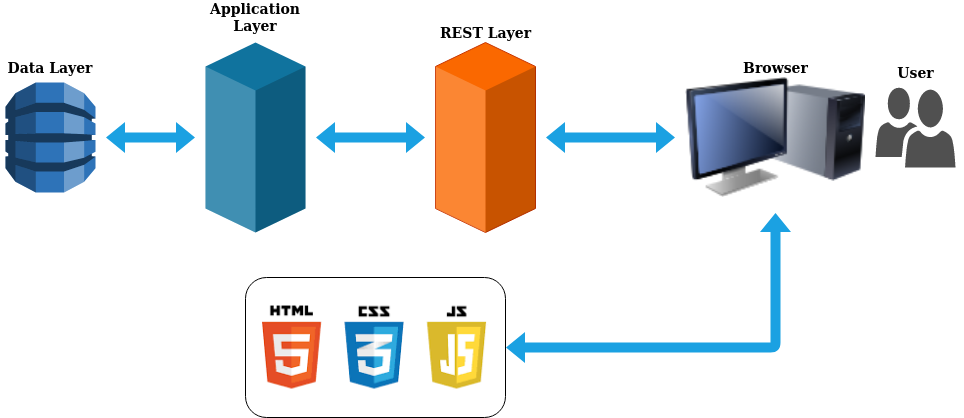

The diagram above was exported from draw.io. Its source (the exported page's mxGraphModel, read from the mxfile embedded in the PNG):
<mxGraphModel dx="1422" dy="747" grid="1" gridSize="10" guides="1" tooltips="1" connect="1" arrows="1" fold="1" page="1" pageScale="1" pageWidth="1169" pageHeight="827" math="0" shadow="0">
  <root>
    <mxCell id="0" />
    <mxCell id="1" parent="0" />
    <mxCell id="5Iij1Kryye9gqOW65-mD-19" value="" style="rounded=1;whiteSpace=wrap;html=1;fontSize=14;" vertex="1" parent="1">
      <mxGeometry x="370" y="430" width="260" height="140" as="geometry" />
    </mxCell>
    <mxCell id="5Iij1Kryye9gqOW65-mD-1" value="" style="outlineConnect=0;dashed=0;verticalLabelPosition=bottom;verticalAlign=top;align=center;html=1;shape=mxgraph.aws3.dynamo_db;fillColor=#2E73B8;gradientColor=none;" vertex="1" parent="1">
      <mxGeometry x="130" y="235" width="90" height="110" as="geometry" />
    </mxCell>
    <mxCell id="5Iij1Kryye9gqOW65-mD-2" value="Data Layer" style="text;html=1;strokeColor=none;fillColor=none;align=center;verticalAlign=middle;whiteSpace=wrap;rounded=0;fontSize=14;fontStyle=1" vertex="1" parent="1">
      <mxGeometry x="125" y="210" width="100" height="20" as="geometry" />
    </mxCell>
    <mxCell id="5Iij1Kryye9gqOW65-mD-4" value="" style="shape=flexArrow;endArrow=classic;startArrow=classic;html=1;fontSize=14;fillColor=#1ba1e2;strokeColor=none;" edge="1" parent="1">
      <mxGeometry width="50" height="50" relative="1" as="geometry">
        <mxPoint x="230" y="290" as="sourcePoint" />
        <mxPoint x="320" y="290" as="targetPoint" />
      </mxGeometry>
    </mxCell>
    <mxCell id="5Iij1Kryye9gqOW65-mD-5" value="" style="verticalLabelPosition=bottom;verticalAlign=top;html=1;shape=mxgraph.infographic.shadedCube;isoAngle=15;fillColor=#10739E;strokeColor=none;fontSize=14;" vertex="1" parent="1">
      <mxGeometry x="330" y="195" width="100" height="190" as="geometry" />
    </mxCell>
    <mxCell id="5Iij1Kryye9gqOW65-mD-6" value="" style="verticalLabelPosition=bottom;verticalAlign=top;html=1;shape=mxgraph.infographic.shadedCube;isoAngle=15;fillColor=#fa6800;strokeColor=#C73500;fontSize=14;fontColor=#ffffff;" vertex="1" parent="1">
      <mxGeometry x="560" y="195" width="100" height="190" as="geometry" />
    </mxCell>
    <mxCell id="5Iij1Kryye9gqOW65-mD-12" value="" style="pointerEvents=1;shadow=0;dashed=0;html=1;strokeColor=none;labelPosition=center;verticalLabelPosition=bottom;verticalAlign=top;align=center;fillColor=#505050;shape=mxgraph.mscae.intune.user_group;fontSize=14;" vertex="1" parent="1">
      <mxGeometry x="1000" y="240" width="80" height="80" as="geometry" />
    </mxCell>
    <mxCell id="5Iij1Kryye9gqOW65-mD-13" value="" style="image;html=1;labelBackgroundColor=#ffffff;image=img/lib/clip_art/computers/Monitor_Tower_128x128.png;fontSize=14;" vertex="1" parent="1">
      <mxGeometry x="810" y="215" width="180" height="150" as="geometry" />
    </mxCell>
    <mxCell id="5Iij1Kryye9gqOW65-mD-14" value="" style="shape=flexArrow;endArrow=classic;startArrow=classic;html=1;fontSize=14;fillColor=#1ba1e2;strokeColor=none;" edge="1" parent="1">
      <mxGeometry width="50" height="50" relative="1" as="geometry">
        <mxPoint x="440" y="290" as="sourcePoint" />
        <mxPoint x="550" y="290" as="targetPoint" />
      </mxGeometry>
    </mxCell>
    <mxCell id="5Iij1Kryye9gqOW65-mD-15" value="" style="shape=flexArrow;endArrow=classic;startArrow=classic;html=1;fontSize=14;fillColor=#1ba1e2;strokeColor=none;" edge="1" parent="1">
      <mxGeometry width="50" height="50" relative="1" as="geometry">
        <mxPoint x="670" y="290" as="sourcePoint" />
        <mxPoint x="800" y="290" as="targetPoint" />
      </mxGeometry>
    </mxCell>
    <mxCell id="5Iij1Kryye9gqOW65-mD-18" value="" style="shape=image;verticalLabelPosition=bottom;labelBackgroundColor=#ffffff;verticalAlign=top;aspect=fixed;imageAspect=0;image=data:image/png,(base64 omitted: 7924 chars);" vertex="1" parent="1">
      <mxGeometry x="385.89" y="440.75" width="228.22" height="118.5" as="geometry" />
    </mxCell>
    <mxCell id="5Iij1Kryye9gqOW65-mD-20" value="" style="shape=flexArrow;endArrow=classic;startArrow=classic;html=1;fontSize=14;fillColor=#1ba1e2;strokeColor=none;entryX=0.5;entryY=1;entryDx=0;entryDy=0;exitX=1;exitY=0.5;exitDx=0;exitDy=0;" edge="1" parent="1" source="5Iij1Kryye9gqOW65-mD-19" target="5Iij1Kryye9gqOW65-mD-13">
      <mxGeometry width="50" height="50" relative="1" as="geometry">
        <mxPoint x="630" y="539.5" as="sourcePoint" />
        <mxPoint x="760" y="539.5" as="targetPoint" />
        <Array as="points">
          <mxPoint x="900" y="500" />
        </Array>
      </mxGeometry>
    </mxCell>
    <mxCell id="5Iij1Kryye9gqOW65-mD-21" value="Application Layer" style="text;html=1;strokeColor=none;fillColor=none;align=center;verticalAlign=middle;whiteSpace=wrap;rounded=0;fontSize=14;fontStyle=1" vertex="1" parent="1">
      <mxGeometry x="350" y="160" width="60" height="20" as="geometry" />
    </mxCell>
    <mxCell id="5Iij1Kryye9gqOW65-mD-22" value="REST Layer" style="text;html=1;strokeColor=none;fillColor=none;align=center;verticalAlign=middle;whiteSpace=wrap;rounded=0;fontSize=14;fontStyle=1" vertex="1" parent="1">
      <mxGeometry x="562.5" y="175" width="95" height="20" as="geometry" />
    </mxCell>
    <mxCell id="5Iij1Kryye9gqOW65-mD-23" value="Browser" style="text;html=1;strokeColor=none;fillColor=none;align=center;verticalAlign=middle;whiteSpace=wrap;rounded=0;fontSize=14;fontStyle=1" vertex="1" parent="1">
      <mxGeometry x="852.5" y="210" width="95" height="20" as="geometry" />
    </mxCell>
    <mxCell id="5Iij1Kryye9gqOW65-mD-24" value="User" style="text;html=1;strokeColor=none;fillColor=none;align=center;verticalAlign=middle;whiteSpace=wrap;rounded=0;fontSize=14;fontStyle=1" vertex="1" parent="1">
      <mxGeometry x="992.5" y="215" width="95" height="20" as="geometry" />
    </mxCell>
  </root>
</mxGraphModel>